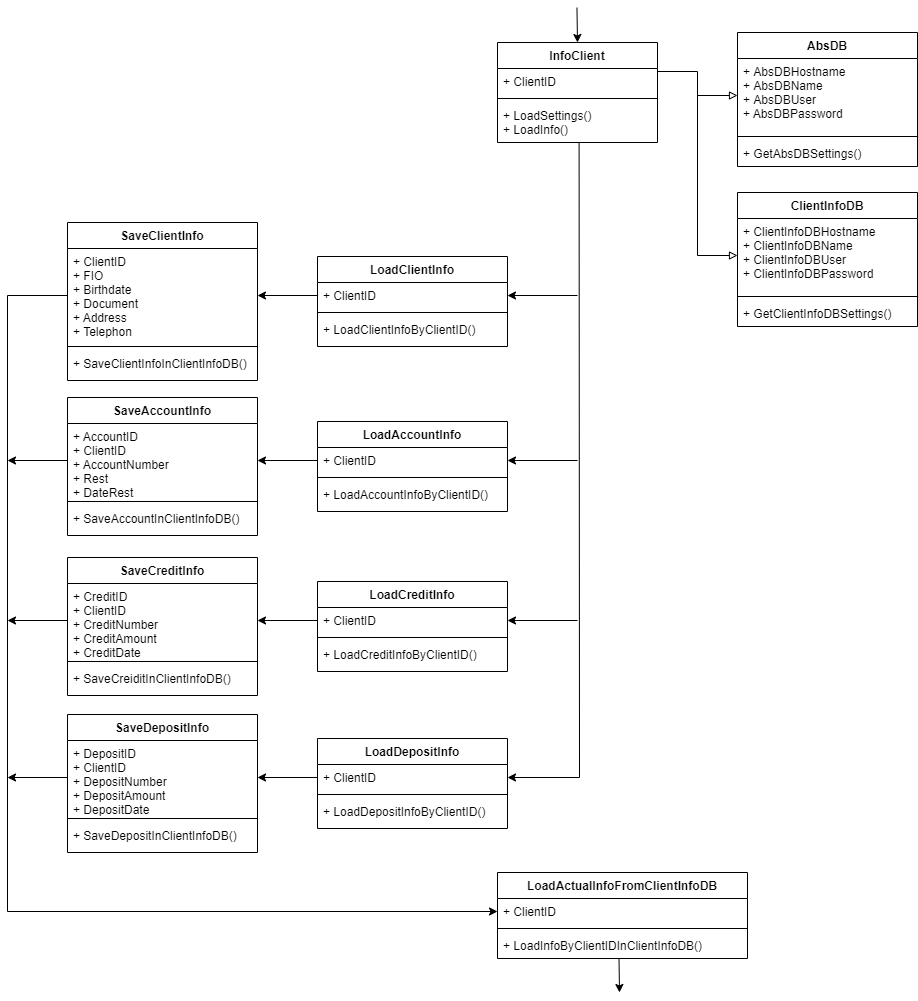

The diagram above was exported from draw.io. Its source (the exported page's mxGraphModel, read from the mxfile embedded in the PNG):
<mxGraphModel dx="1851" dy="592" grid="1" gridSize="10" guides="1" tooltips="1" connect="1" arrows="1" fold="1" page="1" pageScale="1" pageWidth="827" pageHeight="1169" math="0" shadow="0">
  <root>
    <mxCell id="0" />
    <mxCell id="1" parent="0" />
    <mxCell id="xW6N4njXngOcqnGyZGZH-5" value="InfoClient" style="swimlane;fontStyle=1;align=center;verticalAlign=top;childLayout=stackLayout;horizontal=1;startSize=26;horizontalStack=0;resizeParent=1;resizeParentMax=0;resizeLast=0;collapsible=1;marginBottom=0;" vertex="1" parent="1">
      <mxGeometry x="280" y="170" width="160" height="100" as="geometry" />
    </mxCell>
    <mxCell id="xW6N4njXngOcqnGyZGZH-6" value="+ ClientID" style="text;strokeColor=none;fillColor=none;align=left;verticalAlign=top;spacingLeft=4;spacingRight=4;overflow=hidden;rotatable=0;points=[[0,0.5],[1,0.5]];portConstraint=eastwest;" vertex="1" parent="xW6N4njXngOcqnGyZGZH-5">
      <mxGeometry y="26" width="160" height="26" as="geometry" />
    </mxCell>
    <mxCell id="xW6N4njXngOcqnGyZGZH-7" value="" style="line;strokeWidth=1;fillColor=none;align=left;verticalAlign=middle;spacingTop=-1;spacingLeft=3;spacingRight=3;rotatable=0;labelPosition=right;points=[];portConstraint=eastwest;" vertex="1" parent="xW6N4njXngOcqnGyZGZH-5">
      <mxGeometry y="52" width="160" height="8" as="geometry" />
    </mxCell>
    <mxCell id="xW6N4njXngOcqnGyZGZH-8" value="+ LoadSettings()&#10;+ LoadInfo()&#10;" style="text;strokeColor=none;fillColor=none;align=left;verticalAlign=top;spacingLeft=4;spacingRight=4;overflow=hidden;rotatable=0;points=[[0,0.5],[1,0.5]];portConstraint=eastwest;" vertex="1" parent="xW6N4njXngOcqnGyZGZH-5">
      <mxGeometry y="60" width="160" height="40" as="geometry" />
    </mxCell>
    <mxCell id="xW6N4njXngOcqnGyZGZH-9" value="SaveClientInfo" style="swimlane;fontStyle=1;align=center;verticalAlign=top;childLayout=stackLayout;horizontal=1;startSize=26;horizontalStack=0;resizeParent=1;resizeParentMax=0;resizeLast=0;collapsible=1;marginBottom=0;" vertex="1" parent="1">
      <mxGeometry x="-150" y="350" width="190" height="158" as="geometry" />
    </mxCell>
    <mxCell id="xW6N4njXngOcqnGyZGZH-10" value="+ ClientID&#10;+ FIO&#10;+ Birthdate&#10;+ Document&#10;+ Address&#10;+ Telephon" style="text;strokeColor=none;fillColor=none;align=left;verticalAlign=top;spacingLeft=4;spacingRight=4;overflow=hidden;rotatable=0;points=[[0,0.5],[1,0.5]];portConstraint=eastwest;" vertex="1" parent="xW6N4njXngOcqnGyZGZH-9">
      <mxGeometry y="26" width="190" height="94" as="geometry" />
    </mxCell>
    <mxCell id="xW6N4njXngOcqnGyZGZH-11" value="" style="line;strokeWidth=1;fillColor=none;align=left;verticalAlign=middle;spacingTop=-1;spacingLeft=3;spacingRight=3;rotatable=0;labelPosition=right;points=[];portConstraint=eastwest;" vertex="1" parent="xW6N4njXngOcqnGyZGZH-9">
      <mxGeometry y="120" width="190" height="8" as="geometry" />
    </mxCell>
    <mxCell id="xW6N4njXngOcqnGyZGZH-12" value="+ SaveClientInfoInClientInfoDB()" style="text;strokeColor=none;fillColor=none;align=left;verticalAlign=top;spacingLeft=4;spacingRight=4;overflow=hidden;rotatable=0;points=[[0,0.5],[1,0.5]];portConstraint=eastwest;" vertex="1" parent="xW6N4njXngOcqnGyZGZH-9">
      <mxGeometry y="128" width="190" height="30" as="geometry" />
    </mxCell>
    <mxCell id="xW6N4njXngOcqnGyZGZH-13" value="SaveAccountInfo" style="swimlane;fontStyle=1;align=center;verticalAlign=top;childLayout=stackLayout;horizontal=1;startSize=26;horizontalStack=0;resizeParent=1;resizeParentMax=0;resizeLast=0;collapsible=1;marginBottom=0;" vertex="1" parent="1">
      <mxGeometry x="-150" y="525" width="190" height="138" as="geometry" />
    </mxCell>
    <mxCell id="xW6N4njXngOcqnGyZGZH-14" value="+ AccountID&#10;+ ClientID&#10;+ AccountNumber&#10;+ Rest&#10;+ DateRest&#10;" style="text;strokeColor=none;fillColor=none;align=left;verticalAlign=top;spacingLeft=4;spacingRight=4;overflow=hidden;rotatable=0;points=[[0,0.5],[1,0.5]];portConstraint=eastwest;" vertex="1" parent="xW6N4njXngOcqnGyZGZH-13">
      <mxGeometry y="26" width="190" height="74" as="geometry" />
    </mxCell>
    <mxCell id="xW6N4njXngOcqnGyZGZH-15" value="" style="line;strokeWidth=1;fillColor=none;align=left;verticalAlign=middle;spacingTop=-1;spacingLeft=3;spacingRight=3;rotatable=0;labelPosition=right;points=[];portConstraint=eastwest;" vertex="1" parent="xW6N4njXngOcqnGyZGZH-13">
      <mxGeometry y="100" width="190" height="8" as="geometry" />
    </mxCell>
    <mxCell id="xW6N4njXngOcqnGyZGZH-16" value="+ SaveAccountInClientInfoDB()" style="text;strokeColor=none;fillColor=none;align=left;verticalAlign=top;spacingLeft=4;spacingRight=4;overflow=hidden;rotatable=0;points=[[0,0.5],[1,0.5]];portConstraint=eastwest;" vertex="1" parent="xW6N4njXngOcqnGyZGZH-13">
      <mxGeometry y="108" width="190" height="30" as="geometry" />
    </mxCell>
    <mxCell id="xW6N4njXngOcqnGyZGZH-18" value="SaveCreditInfo" style="swimlane;fontStyle=1;align=center;verticalAlign=top;childLayout=stackLayout;horizontal=1;startSize=26;horizontalStack=0;resizeParent=1;resizeParentMax=0;resizeLast=0;collapsible=1;marginBottom=0;" vertex="1" parent="1">
      <mxGeometry x="-150" y="685" width="190" height="138" as="geometry" />
    </mxCell>
    <mxCell id="xW6N4njXngOcqnGyZGZH-19" value="+ CreditID&#10;+ ClientID&#10;+ CreditNumber&#10;+ CreditAmount&#10;+ CreditDate" style="text;strokeColor=none;fillColor=none;align=left;verticalAlign=top;spacingLeft=4;spacingRight=4;overflow=hidden;rotatable=0;points=[[0,0.5],[1,0.5]];portConstraint=eastwest;" vertex="1" parent="xW6N4njXngOcqnGyZGZH-18">
      <mxGeometry y="26" width="190" height="74" as="geometry" />
    </mxCell>
    <mxCell id="xW6N4njXngOcqnGyZGZH-20" value="" style="line;strokeWidth=1;fillColor=none;align=left;verticalAlign=middle;spacingTop=-1;spacingLeft=3;spacingRight=3;rotatable=0;labelPosition=right;points=[];portConstraint=eastwest;" vertex="1" parent="xW6N4njXngOcqnGyZGZH-18">
      <mxGeometry y="100" width="190" height="8" as="geometry" />
    </mxCell>
    <mxCell id="xW6N4njXngOcqnGyZGZH-21" value="+ SaveCreiditInClientInfoDB()" style="text;strokeColor=none;fillColor=none;align=left;verticalAlign=top;spacingLeft=4;spacingRight=4;overflow=hidden;rotatable=0;points=[[0,0.5],[1,0.5]];portConstraint=eastwest;" vertex="1" parent="xW6N4njXngOcqnGyZGZH-18">
      <mxGeometry y="108" width="190" height="30" as="geometry" />
    </mxCell>
    <mxCell id="xW6N4njXngOcqnGyZGZH-22" value="SaveDepositInfo" style="swimlane;fontStyle=1;align=center;verticalAlign=top;childLayout=stackLayout;horizontal=1;startSize=26;horizontalStack=0;resizeParent=1;resizeParentMax=0;resizeLast=0;collapsible=1;marginBottom=0;" vertex="1" parent="1">
      <mxGeometry x="-150" y="842" width="190" height="138" as="geometry" />
    </mxCell>
    <mxCell id="xW6N4njXngOcqnGyZGZH-23" value="+ DepositID&#10;+ ClientID&#10;+ DepositNumber&#10;+ DepositAmount&#10;+ DepositDate" style="text;strokeColor=none;fillColor=none;align=left;verticalAlign=top;spacingLeft=4;spacingRight=4;overflow=hidden;rotatable=0;points=[[0,0.5],[1,0.5]];portConstraint=eastwest;" vertex="1" parent="xW6N4njXngOcqnGyZGZH-22">
      <mxGeometry y="26" width="190" height="74" as="geometry" />
    </mxCell>
    <mxCell id="xW6N4njXngOcqnGyZGZH-24" value="" style="line;strokeWidth=1;fillColor=none;align=left;verticalAlign=middle;spacingTop=-1;spacingLeft=3;spacingRight=3;rotatable=0;labelPosition=right;points=[];portConstraint=eastwest;" vertex="1" parent="xW6N4njXngOcqnGyZGZH-22">
      <mxGeometry y="100" width="190" height="8" as="geometry" />
    </mxCell>
    <mxCell id="xW6N4njXngOcqnGyZGZH-25" value="+ SaveDepositInClientInfoDB()" style="text;strokeColor=none;fillColor=none;align=left;verticalAlign=top;spacingLeft=4;spacingRight=4;overflow=hidden;rotatable=0;points=[[0,0.5],[1,0.5]];portConstraint=eastwest;" vertex="1" parent="xW6N4njXngOcqnGyZGZH-22">
      <mxGeometry y="108" width="190" height="30" as="geometry" />
    </mxCell>
    <mxCell id="xW6N4njXngOcqnGyZGZH-26" value="AbsDB" style="swimlane;fontStyle=1;align=center;verticalAlign=top;childLayout=stackLayout;horizontal=1;startSize=26;horizontalStack=0;resizeParent=1;resizeParentMax=0;resizeLast=0;collapsible=1;marginBottom=0;" vertex="1" parent="1">
      <mxGeometry x="520" y="160" width="180" height="134" as="geometry" />
    </mxCell>
    <mxCell id="xW6N4njXngOcqnGyZGZH-27" value="+ AbsDBHostname&#10;+ AbsDBName&#10;+ AbsDBUser&#10;+ AbsDBPassword" style="text;strokeColor=none;fillColor=none;align=left;verticalAlign=top;spacingLeft=4;spacingRight=4;overflow=hidden;rotatable=0;points=[[0,0.5],[1,0.5]];portConstraint=eastwest;" vertex="1" parent="xW6N4njXngOcqnGyZGZH-26">
      <mxGeometry y="26" width="180" height="74" as="geometry" />
    </mxCell>
    <mxCell id="xW6N4njXngOcqnGyZGZH-28" value="" style="line;strokeWidth=1;fillColor=none;align=left;verticalAlign=middle;spacingTop=-1;spacingLeft=3;spacingRight=3;rotatable=0;labelPosition=right;points=[];portConstraint=eastwest;" vertex="1" parent="xW6N4njXngOcqnGyZGZH-26">
      <mxGeometry y="100" width="180" height="8" as="geometry" />
    </mxCell>
    <mxCell id="xW6N4njXngOcqnGyZGZH-29" value="+ GetAbsDBSettings()" style="text;strokeColor=none;fillColor=none;align=left;verticalAlign=top;spacingLeft=4;spacingRight=4;overflow=hidden;rotatable=0;points=[[0,0.5],[1,0.5]];portConstraint=eastwest;" vertex="1" parent="xW6N4njXngOcqnGyZGZH-26">
      <mxGeometry y="108" width="180" height="26" as="geometry" />
    </mxCell>
    <mxCell id="xW6N4njXngOcqnGyZGZH-30" value="ClientInfoDB" style="swimlane;fontStyle=1;align=center;verticalAlign=top;childLayout=stackLayout;horizontal=1;startSize=26;horizontalStack=0;resizeParent=1;resizeParentMax=0;resizeLast=0;collapsible=1;marginBottom=0;" vertex="1" parent="1">
      <mxGeometry x="520" y="320" width="180" height="134" as="geometry" />
    </mxCell>
    <mxCell id="xW6N4njXngOcqnGyZGZH-31" value="+ ClientInfoDBHostname&#10;+ ClientInfoDBName&#10;+ ClientInfoDBUser&#10;+ ClientInfoDBPassword" style="text;strokeColor=none;fillColor=none;align=left;verticalAlign=top;spacingLeft=4;spacingRight=4;overflow=hidden;rotatable=0;points=[[0,0.5],[1,0.5]];portConstraint=eastwest;" vertex="1" parent="xW6N4njXngOcqnGyZGZH-30">
      <mxGeometry y="26" width="180" height="74" as="geometry" />
    </mxCell>
    <mxCell id="xW6N4njXngOcqnGyZGZH-32" value="" style="line;strokeWidth=1;fillColor=none;align=left;verticalAlign=middle;spacingTop=-1;spacingLeft=3;spacingRight=3;rotatable=0;labelPosition=right;points=[];portConstraint=eastwest;" vertex="1" parent="xW6N4njXngOcqnGyZGZH-30">
      <mxGeometry y="100" width="180" height="8" as="geometry" />
    </mxCell>
    <mxCell id="xW6N4njXngOcqnGyZGZH-33" value="+ GetClientInfoDBSettings()" style="text;strokeColor=none;fillColor=none;align=left;verticalAlign=top;spacingLeft=4;spacingRight=4;overflow=hidden;rotatable=0;points=[[0,0.5],[1,0.5]];portConstraint=eastwest;" vertex="1" parent="xW6N4njXngOcqnGyZGZH-30">
      <mxGeometry y="108" width="180" height="26" as="geometry" />
    </mxCell>
    <mxCell id="xW6N4njXngOcqnGyZGZH-34" value="" style="endArrow=block;html=1;endFill=0;rounded=0;" edge="1" parent="1">
      <mxGeometry width="50" height="50" relative="1" as="geometry">
        <mxPoint x="440" y="199" as="sourcePoint" />
        <mxPoint x="520" y="223" as="targetPoint" />
        <Array as="points">
          <mxPoint x="480" y="199" />
          <mxPoint x="480" y="223" />
        </Array>
      </mxGeometry>
    </mxCell>
    <mxCell id="xW6N4njXngOcqnGyZGZH-35" value="" style="endArrow=block;html=1;endFill=0;entryX=0;entryY=0.5;entryDx=0;entryDy=0;rounded=0;" edge="1" parent="1" target="xW6N4njXngOcqnGyZGZH-31">
      <mxGeometry width="50" height="50" relative="1" as="geometry">
        <mxPoint x="480" y="220" as="sourcePoint" />
        <mxPoint x="530" y="233" as="targetPoint" />
        <Array as="points">
          <mxPoint x="480" y="383" />
        </Array>
      </mxGeometry>
    </mxCell>
    <mxCell id="xW6N4njXngOcqnGyZGZH-36" value="" style="endArrow=classic;html=1;exitX=0.51;exitY=1.009;exitDx=0;exitDy=0;exitPerimeter=0;entryX=1;entryY=0.5;entryDx=0;entryDy=0;rounded=0;" edge="1" parent="1" source="xW6N4njXngOcqnGyZGZH-8" target="xW6N4njXngOcqnGyZGZH-70">
      <mxGeometry width="50" height="50" relative="1" as="geometry">
        <mxPoint x="410" y="440" as="sourcePoint" />
        <mxPoint x="362" y="890" as="targetPoint" />
        <Array as="points">
          <mxPoint x="362" y="905" />
        </Array>
      </mxGeometry>
    </mxCell>
    <mxCell id="xW6N4njXngOcqnGyZGZH-37" value="" style="endArrow=classic;html=1;entryX=1;entryY=0.5;entryDx=0;entryDy=0;exitX=0;exitY=0.5;exitDx=0;exitDy=0;" edge="1" parent="1" source="xW6N4njXngOcqnGyZGZH-66" target="xW6N4njXngOcqnGyZGZH-19">
      <mxGeometry width="50" height="50" relative="1" as="geometry">
        <mxPoint x="80" y="761" as="sourcePoint" />
        <mxPoint x="180" y="560" as="targetPoint" />
      </mxGeometry>
    </mxCell>
    <mxCell id="xW6N4njXngOcqnGyZGZH-38" value="" style="endArrow=classic;html=1;entryX=1;entryY=0.5;entryDx=0;entryDy=0;exitX=0;exitY=0.5;exitDx=0;exitDy=0;" edge="1" parent="1" source="xW6N4njXngOcqnGyZGZH-62" target="xW6N4njXngOcqnGyZGZH-14">
      <mxGeometry width="50" height="50" relative="1" as="geometry">
        <mxPoint x="80" y="641" as="sourcePoint" />
        <mxPoint y="645" as="targetPoint" />
      </mxGeometry>
    </mxCell>
    <mxCell id="xW6N4njXngOcqnGyZGZH-39" value="" style="endArrow=classic;html=1;entryX=1;entryY=0.5;entryDx=0;entryDy=0;exitX=0;exitY=0.5;exitDx=0;exitDy=0;" edge="1" parent="1" source="xW6N4njXngOcqnGyZGZH-58" target="xW6N4njXngOcqnGyZGZH-10">
      <mxGeometry width="50" height="50" relative="1" as="geometry">
        <mxPoint x="80" y="521" as="sourcePoint" />
        <mxPoint x="-40" y="524.5" as="targetPoint" />
      </mxGeometry>
    </mxCell>
    <mxCell id="xW6N4njXngOcqnGyZGZH-41" value="LoadActualInfoFromClientInfoDB" style="swimlane;fontStyle=1;align=center;verticalAlign=top;childLayout=stackLayout;horizontal=1;startSize=26;horizontalStack=0;resizeParent=1;resizeParentMax=0;resizeLast=0;collapsible=1;marginBottom=0;" vertex="1" parent="1">
      <mxGeometry x="280" y="1000" width="250" height="86" as="geometry" />
    </mxCell>
    <mxCell id="xW6N4njXngOcqnGyZGZH-42" value="+ ClientID" style="text;strokeColor=none;fillColor=none;align=left;verticalAlign=top;spacingLeft=4;spacingRight=4;overflow=hidden;rotatable=0;points=[[0,0.5],[1,0.5]];portConstraint=eastwest;" vertex="1" parent="xW6N4njXngOcqnGyZGZH-41">
      <mxGeometry y="26" width="250" height="26" as="geometry" />
    </mxCell>
    <mxCell id="xW6N4njXngOcqnGyZGZH-43" value="" style="line;strokeWidth=1;fillColor=none;align=left;verticalAlign=middle;spacingTop=-1;spacingLeft=3;spacingRight=3;rotatable=0;labelPosition=right;points=[];portConstraint=eastwest;" vertex="1" parent="xW6N4njXngOcqnGyZGZH-41">
      <mxGeometry y="52" width="250" height="8" as="geometry" />
    </mxCell>
    <mxCell id="xW6N4njXngOcqnGyZGZH-44" value="+ LoadInfoByClientIDInClientInfoDB()" style="text;strokeColor=none;fillColor=none;align=left;verticalAlign=top;spacingLeft=4;spacingRight=4;overflow=hidden;rotatable=0;points=[[0,0.5],[1,0.5]];portConstraint=eastwest;" vertex="1" parent="xW6N4njXngOcqnGyZGZH-41">
      <mxGeometry y="60" width="250" height="26" as="geometry" />
    </mxCell>
    <mxCell id="xW6N4njXngOcqnGyZGZH-46" value="" style="endArrow=classic;html=1;entryX=0;entryY=0.5;entryDx=0;entryDy=0;exitX=0;exitY=0.5;exitDx=0;exitDy=0;rounded=0;" edge="1" parent="1" source="xW6N4njXngOcqnGyZGZH-10" target="xW6N4njXngOcqnGyZGZH-42">
      <mxGeometry width="50" height="50" relative="1" as="geometry">
        <mxPoint x="40" y="1039" as="sourcePoint" />
        <mxPoint x="370" y="800" as="targetPoint" />
        <Array as="points">
          <mxPoint x="-210" y="423" />
          <mxPoint x="-210" y="1039" />
        </Array>
      </mxGeometry>
    </mxCell>
    <mxCell id="xW6N4njXngOcqnGyZGZH-47" value="" style="endArrow=classic;html=1;exitX=0;exitY=0.5;exitDx=0;exitDy=0;" edge="1" parent="1" source="xW6N4njXngOcqnGyZGZH-14">
      <mxGeometry width="50" height="50" relative="1" as="geometry">
        <mxPoint x="70" y="720" as="sourcePoint" />
        <mxPoint x="-210" y="588" as="targetPoint" />
      </mxGeometry>
    </mxCell>
    <mxCell id="xW6N4njXngOcqnGyZGZH-48" value="" style="endArrow=classic;html=1;exitX=0;exitY=0.5;exitDx=0;exitDy=0;" edge="1" parent="1" source="xW6N4njXngOcqnGyZGZH-19">
      <mxGeometry width="50" height="50" relative="1" as="geometry">
        <mxPoint x="-140" y="651" as="sourcePoint" />
        <mxPoint x="-210" y="748" as="targetPoint" />
      </mxGeometry>
    </mxCell>
    <mxCell id="xW6N4njXngOcqnGyZGZH-49" value="" style="endArrow=classic;html=1;exitX=0;exitY=0.5;exitDx=0;exitDy=0;" edge="1" parent="1" source="xW6N4njXngOcqnGyZGZH-23">
      <mxGeometry width="50" height="50" relative="1" as="geometry">
        <mxPoint x="-140" y="771" as="sourcePoint" />
        <mxPoint x="-210" y="905" as="targetPoint" />
      </mxGeometry>
    </mxCell>
    <mxCell id="xW6N4njXngOcqnGyZGZH-50" value="" style="endArrow=classic;html=1;entryX=0.5;entryY=0;entryDx=0;entryDy=0;exitX=0.497;exitY=1.045;exitDx=0;exitDy=0;exitPerimeter=0;" edge="1" parent="1" target="xW6N4njXngOcqnGyZGZH-5">
      <mxGeometry width="50" height="50" relative="1" as="geometry">
        <mxPoint x="359.46000000000004" y="135.16999999999996" as="sourcePoint" />
        <mxPoint x="460" y="140" as="targetPoint" />
      </mxGeometry>
    </mxCell>
    <mxCell id="xW6N4njXngOcqnGyZGZH-52" value="" style="endArrow=classic;html=1;exitX=0.486;exitY=0.992;exitDx=0;exitDy=0;exitPerimeter=0;" edge="1" parent="1" source="xW6N4njXngOcqnGyZGZH-44">
      <mxGeometry width="50" height="50" relative="1" as="geometry">
        <mxPoint x="410" y="1140" as="sourcePoint" />
        <mxPoint x="402" y="1120" as="targetPoint" />
      </mxGeometry>
    </mxCell>
    <mxCell id="xW6N4njXngOcqnGyZGZH-57" value="LoadClientInfo" style="swimlane;fontStyle=1;align=center;verticalAlign=top;childLayout=stackLayout;horizontal=1;startSize=26;horizontalStack=0;resizeParent=1;resizeParentMax=0;resizeLast=0;collapsible=1;marginBottom=0;" vertex="1" parent="1">
      <mxGeometry x="100" y="384" width="190" height="90" as="geometry" />
    </mxCell>
    <mxCell id="xW6N4njXngOcqnGyZGZH-58" value="+ ClientID" style="text;strokeColor=none;fillColor=none;align=left;verticalAlign=top;spacingLeft=4;spacingRight=4;overflow=hidden;rotatable=0;points=[[0,0.5],[1,0.5]];portConstraint=eastwest;" vertex="1" parent="xW6N4njXngOcqnGyZGZH-57">
      <mxGeometry y="26" width="190" height="26" as="geometry" />
    </mxCell>
    <mxCell id="xW6N4njXngOcqnGyZGZH-59" value="" style="line;strokeWidth=1;fillColor=none;align=left;verticalAlign=middle;spacingTop=-1;spacingLeft=3;spacingRight=3;rotatable=0;labelPosition=right;points=[];portConstraint=eastwest;" vertex="1" parent="xW6N4njXngOcqnGyZGZH-57">
      <mxGeometry y="52" width="190" height="8" as="geometry" />
    </mxCell>
    <mxCell id="xW6N4njXngOcqnGyZGZH-60" value="+ LoadClientInfoByClientID()" style="text;strokeColor=none;fillColor=none;align=left;verticalAlign=top;spacingLeft=4;spacingRight=4;overflow=hidden;rotatable=0;points=[[0,0.5],[1,0.5]];portConstraint=eastwest;" vertex="1" parent="xW6N4njXngOcqnGyZGZH-57">
      <mxGeometry y="60" width="190" height="30" as="geometry" />
    </mxCell>
    <mxCell id="xW6N4njXngOcqnGyZGZH-61" value="LoadAccountInfo" style="swimlane;fontStyle=1;align=center;verticalAlign=top;childLayout=stackLayout;horizontal=1;startSize=26;horizontalStack=0;resizeParent=1;resizeParentMax=0;resizeLast=0;collapsible=1;marginBottom=0;" vertex="1" parent="1">
      <mxGeometry x="100" y="549" width="190" height="90" as="geometry" />
    </mxCell>
    <mxCell id="xW6N4njXngOcqnGyZGZH-62" value="+ ClientID" style="text;strokeColor=none;fillColor=none;align=left;verticalAlign=top;spacingLeft=4;spacingRight=4;overflow=hidden;rotatable=0;points=[[0,0.5],[1,0.5]];portConstraint=eastwest;" vertex="1" parent="xW6N4njXngOcqnGyZGZH-61">
      <mxGeometry y="26" width="190" height="26" as="geometry" />
    </mxCell>
    <mxCell id="xW6N4njXngOcqnGyZGZH-63" value="" style="line;strokeWidth=1;fillColor=none;align=left;verticalAlign=middle;spacingTop=-1;spacingLeft=3;spacingRight=3;rotatable=0;labelPosition=right;points=[];portConstraint=eastwest;" vertex="1" parent="xW6N4njXngOcqnGyZGZH-61">
      <mxGeometry y="52" width="190" height="8" as="geometry" />
    </mxCell>
    <mxCell id="xW6N4njXngOcqnGyZGZH-64" value="+ LoadAccountInfoByClientID()" style="text;strokeColor=none;fillColor=none;align=left;verticalAlign=top;spacingLeft=4;spacingRight=4;overflow=hidden;rotatable=0;points=[[0,0.5],[1,0.5]];portConstraint=eastwest;" vertex="1" parent="xW6N4njXngOcqnGyZGZH-61">
      <mxGeometry y="60" width="190" height="30" as="geometry" />
    </mxCell>
    <mxCell id="xW6N4njXngOcqnGyZGZH-65" value="LoadCreditInfo" style="swimlane;fontStyle=1;align=center;verticalAlign=top;childLayout=stackLayout;horizontal=1;startSize=26;horizontalStack=0;resizeParent=1;resizeParentMax=0;resizeLast=0;collapsible=1;marginBottom=0;" vertex="1" parent="1">
      <mxGeometry x="100" y="709" width="190" height="90" as="geometry" />
    </mxCell>
    <mxCell id="xW6N4njXngOcqnGyZGZH-66" value="+ ClientID" style="text;strokeColor=none;fillColor=none;align=left;verticalAlign=top;spacingLeft=4;spacingRight=4;overflow=hidden;rotatable=0;points=[[0,0.5],[1,0.5]];portConstraint=eastwest;" vertex="1" parent="xW6N4njXngOcqnGyZGZH-65">
      <mxGeometry y="26" width="190" height="26" as="geometry" />
    </mxCell>
    <mxCell id="xW6N4njXngOcqnGyZGZH-67" value="" style="line;strokeWidth=1;fillColor=none;align=left;verticalAlign=middle;spacingTop=-1;spacingLeft=3;spacingRight=3;rotatable=0;labelPosition=right;points=[];portConstraint=eastwest;" vertex="1" parent="xW6N4njXngOcqnGyZGZH-65">
      <mxGeometry y="52" width="190" height="8" as="geometry" />
    </mxCell>
    <mxCell id="xW6N4njXngOcqnGyZGZH-68" value="+ LoadCreditInfoByClientID()" style="text;strokeColor=none;fillColor=none;align=left;verticalAlign=top;spacingLeft=4;spacingRight=4;overflow=hidden;rotatable=0;points=[[0,0.5],[1,0.5]];portConstraint=eastwest;" vertex="1" parent="xW6N4njXngOcqnGyZGZH-65">
      <mxGeometry y="60" width="190" height="30" as="geometry" />
    </mxCell>
    <mxCell id="xW6N4njXngOcqnGyZGZH-69" value="LoadDepositInfo" style="swimlane;fontStyle=1;align=center;verticalAlign=top;childLayout=stackLayout;horizontal=1;startSize=26;horizontalStack=0;resizeParent=1;resizeParentMax=0;resizeLast=0;collapsible=1;marginBottom=0;" vertex="1" parent="1">
      <mxGeometry x="100" y="866" width="190" height="90" as="geometry" />
    </mxCell>
    <mxCell id="xW6N4njXngOcqnGyZGZH-70" value="+ ClientID" style="text;strokeColor=none;fillColor=none;align=left;verticalAlign=top;spacingLeft=4;spacingRight=4;overflow=hidden;rotatable=0;points=[[0,0.5],[1,0.5]];portConstraint=eastwest;" vertex="1" parent="xW6N4njXngOcqnGyZGZH-69">
      <mxGeometry y="26" width="190" height="26" as="geometry" />
    </mxCell>
    <mxCell id="xW6N4njXngOcqnGyZGZH-71" value="" style="line;strokeWidth=1;fillColor=none;align=left;verticalAlign=middle;spacingTop=-1;spacingLeft=3;spacingRight=3;rotatable=0;labelPosition=right;points=[];portConstraint=eastwest;" vertex="1" parent="xW6N4njXngOcqnGyZGZH-69">
      <mxGeometry y="52" width="190" height="8" as="geometry" />
    </mxCell>
    <mxCell id="xW6N4njXngOcqnGyZGZH-72" value="+ LoadDepositInfoByClientID()" style="text;strokeColor=none;fillColor=none;align=left;verticalAlign=top;spacingLeft=4;spacingRight=4;overflow=hidden;rotatable=0;points=[[0,0.5],[1,0.5]];portConstraint=eastwest;" vertex="1" parent="xW6N4njXngOcqnGyZGZH-69">
      <mxGeometry y="60" width="190" height="30" as="geometry" />
    </mxCell>
    <mxCell id="xW6N4njXngOcqnGyZGZH-73" value="" style="endArrow=classic;html=1;entryX=1;entryY=0.5;entryDx=0;entryDy=0;" edge="1" parent="1" target="xW6N4njXngOcqnGyZGZH-66">
      <mxGeometry width="50" height="50" relative="1" as="geometry">
        <mxPoint x="360" y="748" as="sourcePoint" />
        <mxPoint x="460" y="560" as="targetPoint" />
      </mxGeometry>
    </mxCell>
    <mxCell id="xW6N4njXngOcqnGyZGZH-74" value="" style="endArrow=classic;html=1;entryX=1;entryY=0.5;entryDx=0;entryDy=0;" edge="1" parent="1" target="xW6N4njXngOcqnGyZGZH-62">
      <mxGeometry width="50" height="50" relative="1" as="geometry">
        <mxPoint x="360" y="588" as="sourcePoint" />
        <mxPoint x="280" y="645" as="targetPoint" />
      </mxGeometry>
    </mxCell>
    <mxCell id="xW6N4njXngOcqnGyZGZH-75" value="" style="endArrow=classic;html=1;entryX=1;entryY=0.5;entryDx=0;entryDy=0;" edge="1" parent="1" target="xW6N4njXngOcqnGyZGZH-58">
      <mxGeometry width="50" height="50" relative="1" as="geometry">
        <mxPoint x="360" y="423" as="sourcePoint" />
        <mxPoint x="240" y="524.5" as="targetPoint" />
      </mxGeometry>
    </mxCell>
    <mxCell id="xW6N4njXngOcqnGyZGZH-78" value="" style="endArrow=classic;html=1;exitX=0;exitY=0.5;exitDx=0;exitDy=0;entryX=1;entryY=0.5;entryDx=0;entryDy=0;" edge="1" parent="1" source="xW6N4njXngOcqnGyZGZH-70" target="xW6N4njXngOcqnGyZGZH-23">
      <mxGeometry width="50" height="50" relative="1" as="geometry">
        <mxPoint x="110" y="771" as="sourcePoint" />
        <mxPoint x="40" y="881" as="targetPoint" />
      </mxGeometry>
    </mxCell>
  </root>
</mxGraphModel>